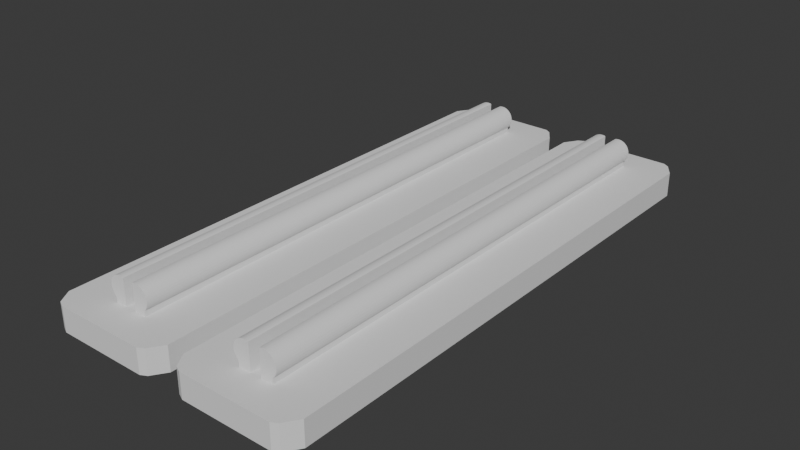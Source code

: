 # Source: spotter-arm-umhw.blend  (saved by Blender 4.0.36; exported with 4.5.12 LTS)
import bpy
from mathutils import Matrix  # noqa: F401  (used for matrix-valued properties, if any)

bpy.ops.wm.read_factory_settings(use_empty=True)
scene = bpy.context.scene
scene.name = 'Scene'

# ---- collections
col_collection = bpy.data.collections.new('Collection'); scene.collection.children.link(col_collection)

# ---- world
world_world = bpy.data.worlds.new('World'); scene.world = world_world
world_world.use_nodes = True; world_world.node_tree.nodes.clear()
_N = world_world.node_tree.nodes; _L = world_world.node_tree.links
n0 = _N.new('ShaderNodeOutputWorld'); n0.name = 'World Output'; n0.location = (300, 300)
n1 = _N.new('ShaderNodeBackground'); n1.name = 'Background'; n1.location = (10, 300)
n1.inputs[0].default_value = (0.05088, 0.05088, 0.05088, 1.0)
_L.new(n1.outputs[0], n0.inputs[0])
n0.is_active_output = True
world_world.color = (0.05088, 0.05088, 0.05088)
world_world.use_sun_shadow = False
world_world.sun_shadow_jitter_overblur = 0.0

# ---- meshes
me_cube_001 = bpy.data.meshes.new('Cube.001')
me_cube_001.from_pydata([(-1.0, -0.9886, -0.8472), (-1.0, -0.9886, 0.8583), (-1.0, 0.9873, -0.8472), (-1.0, 0.9873, 0.8583), (1.0, -0.9886, -0.8472), (1.0, -0.9886, 0.8583), (1.0, 0.9873, -0.8472), (1.0, 0.9873, 0.8583), (-1.0, 0.9375, 1.0), (1.0, 0.9375, -1.0), (-1.0, 0.9375, -1.0), (1.0, 0.9375, 1.0), (-1.0, -0.9375, -1.0), (1.0, -0.9375, 1.0), (-1.0, -0.9375, 1.0), (1.0, -0.9375, -1.0), (-1.0, -1.0, 0.75), (-1.0, 1.0, 0.75), (1.0, 1.0, 0.75), (1.0, -1.0, 0.75), (-1.0, 1.0, -0.75), (1.0, 1.0, -0.75), (1.0, -1.0, -0.75), (-1.0, -1.0, -0.75), (1.0, 0.8861, 0.2818), (1.0, 0.8861, 0.0905), (2.901, 0.8861, 0.2989), (3.026, 0.8861, 0.2686), (3.194, 0.8861, 0.1575), (3.175, 0.8861, 0.1185), (1.487, 0.8861, 0.2989), (1.639, 0.8861, 0.3238), (1.431, 0.8861, 0.2854), (3.139, 0.8861, 0.09465), (3.142, 0.8861, -0.08982), (3.118, 0.8861, 0.234), (3.175, 0.8861, 0.1965), (3.026, 0.8861, -0.2615), (2.901, 0.8861, -0.2918), (2.75, 0.8861, -0.3167), (2.577, 0.8861, -0.3352), (2.389, 0.8861, -0.3465), (2.194, 0.8861, -0.3504), (1.999, 0.8861, -0.3465), (1.812, 0.8861, -0.3352), (1.639, 0.8861, -0.3167), (1.487, 0.8861, -0.2918), (1.812, 0.8861, 0.3423), (1.999, 0.8861, 0.3537), (1.449, 0.8861, -0.2825), (2.194, 0.8861, 0.3575), (2.389, 0.8861, 0.3537), (2.577, 0.8861, 0.3423), (1.0, 0.8861, -0.2802), (1.0, 0.8861, -0.08732), (3.175, 0.8861, -0.1114), (3.194, 0.8861, -0.1504), (3.175, 0.8861, -0.1894), (3.118, 0.8861, -0.2269), (2.75, 0.8861, 0.3238), (2.75, -0.8852, 0.3238), (2.901, -0.8852, 0.2989), (3.118, -0.8852, 0.234), (3.175, -0.8852, 0.1965), (3.194, -0.8852, 0.1575), (2.901, -0.8852, -0.2918), (2.75, -0.8852, -0.3167), (2.577, -0.8852, -0.3352), (2.389, -0.8852, -0.3465), (1.449, -0.8852, -0.2825), (2.389, -0.8852, 0.3537), (2.577, -0.8852, 0.3423), (3.026, -0.8852, 0.2686), (2.194, -0.8852, 0.3575), (1.0, -0.8852, -0.08732), (1.0, -0.8852, -0.2802), (3.175, -0.8852, 0.1185), (1.639, -0.8852, 0.3238), (1.812, -0.8852, 0.3423), (1.999, -0.8852, 0.3537), (1.431, -0.8852, 0.2854), (1.0, -0.8852, 0.0905), (1.0, -0.8852, 0.2818), (3.175, -0.8852, -0.1114), (3.194, -0.8852, -0.1504), (3.175, -0.8852, -0.1894), (2.194, -0.8852, -0.3504), (1.999, -0.8852, -0.3465), (3.118, -0.8852, -0.2269), (3.026, -0.8852, -0.2615), (3.142, -0.8852, -0.08982), (1.812, -0.8852, -0.3352), (1.639, -0.8852, -0.3167), (1.487, -0.8852, -0.2918), (1.487, -0.8852, 0.2989), (3.139, -0.8852, 0.09465)], [], [(17, 3, 7, 18), (19, 5, 1, 16), (12, 15, 4, 0), (13, 14, 1, 5), (82, 13, 5, 19, 22, 4, 15, 75, 74, 81), (3, 17, 20, 2, 10, 8), (10, 12, 14, 8), (7, 3, 8, 11), (2, 6, 9, 10), (24, 25, 54, 53, 9, 6, 21, 18, 7, 11), (13, 82, 24, 11), (54, 25, 81, 74), (8, 14, 13, 11), (12, 10, 9, 15), (15, 9, 53, 75), (19, 16, 23, 22), (17, 18, 21, 20), (0, 23, 16, 1, 14, 12), (4, 22, 23, 0), (2, 20, 21, 6), (47, 78, 79, 48), (30, 94, 77, 31), (28, 64, 76, 29), (86, 87, 43, 42), (34, 90, 83, 55), (50, 73, 70, 51), (56, 84, 85, 57), (33, 25, 24, 32, 30, 31, 47, 48, 50, 51, 52, 59, 26, 27, 35, 36, 28, 29), (39, 40, 41, 42, 43, 44, 45, 46, 49, 53, 54, 34, 55, 56, 57, 58, 37, 38), (39, 66, 67, 40), (44, 91, 92, 45), (46, 93, 69, 49), (82, 80, 32, 24), (29, 76, 95, 33), (26, 61, 72, 27), (51, 70, 71, 52), (31, 77, 78, 47), (92, 93, 46, 45), (38, 65, 66, 39), (27, 72, 62, 35), (36, 63, 64, 28), (95, 81, 25, 33), (35, 62, 63, 36), (37, 89, 65, 38), (43, 87, 91, 44), (57, 85, 88, 58), (67, 68, 41, 40), (48, 79, 73, 50), (52, 71, 60, 59), (49, 69, 75, 53), (59, 60, 61, 26), (41, 68, 86, 42), (74, 90, 34, 54), (58, 88, 89, 37), (32, 80, 94, 30), (55, 83, 84, 56), (88, 85, 84, 83, 90, 74, 75, 69, 93, 92, 91, 87, 86, 68, 67, 66, 65, 89), (80, 82, 81, 95, 76, 64, 63, 62, 72, 61, 60, 71, 70, 73, 79, 78, 77, 94)])
_uv = me_cube_001.uv_layers.new(name='UVMap')
_uv.uv.foreach_set('vector', [0.5938, 0.25, 0.625, 0.25, 0.625, 0.5, 0.5938, 0.5, 0.5938, 0.75, 0.625, 0.75, 0.625, 1.0, 0.5938, 1.0, 0.125, 0.7422, 0.375, 0.7422, 0.375, 0.75, 0.125, 0.75, 0.625, 0.7422, 0.875, 0.7422, 0.875, 0.75, 0.625, 0.75, 0.535, 0.75, 0.625, 0.7422, 0.625, 0.75, 0.5938, 0.75, 0.4062, 0.75, 0.375, 0.75, 0.375, 0.7422, 0.534, 1.0, 0.5477, 0.0, 0.5347, 0.833, 0.625, 0.25, 0.5938, 0.25, 0.4062, 0.25, 0.375, 0.25, 0.125, 0.5078, 0.875, 0.5078, 0.125, 0.5078, 0.125, 0.7422, 0.875, 0.7422, 0.875, 0.5078, 0.625, 0.5, 0.875, 0.5, 0.875, 0.5078, 0.625, 0.5078, 0.125, 0.5, 0.375, 0.5, 0.375, 0.5078, 0.125, 0.5078, 0.535, 0.5, 0.5347, 0.417, 0.5477, 0.25, 0.534, 0.25, 0.375, 0.5078, 0.375, 0.5, 0.4062, 0.5, 0.5938, 0.5, 0.625, 0.5, 0.625, 0.5078, 0.625, 0.7422, 0.535, 0.75, 0.535, 0.5, 0.625, 0.5078, 0.5477, 0.25, 0.5486, 0.5, 0.5486, 0.75, 0.5477, 0.0, 0.875, 0.5078, 0.875, 0.7422, 0.625, 0.7422, 0.625, 0.5078, 0.125, 0.7422, 0.125, 0.5078, 0.375, 0.5078, 0.375, 0.7422, 0.375, 0.7422, 0.375, 0.5078, 0.534, 0.25, 0.534, 0.0, 0.5938, 0.75, 0.5938, 1.0, 0.4062, 1.0, 0.4062, 0.75, 0.5938, 0.25, 0.5938, 0.5, 0.4062, 0.5, 0.4062, 0.25, 0.375, 1.0, 0.4062, 1.0, 0.5938, 1.0, 0.625, 1.0, 0.875, 0.7422, 0.125, 0.7422, 0.375, 0.75, 0.4062, 0.75, 0.4062, 1.0, 0.375, 1.0, 0.375, 0.25, 0.4062, 0.25, 0.4062, 0.5, 0.375, 0.5, 0.0625, 0.5, 0.0625, 1.0, 0.03125, 1.0, 0.03125, 0.5, 0.125, 0.5, 0.125, 1.0, 0.09375, 1.0, 0.09375, 0.5, 0.75, 0.5, 0.75, 1.0, 0.7188, 1.0, 0.7188, 0.5, 0.5, 1.0, 0.4688, 1.0, 0.4688, 0.5, 0.5, 0.5, 0.7992, 0.5, 0.7992, 1.0, 0.7812, 1.0, 0.7812, 0.5, 1.0, 0.5, 1.0, 1.0, 0.9688, 1.0, 0.9688, 0.5, 0.75, 0.5, 0.75, 1.0, 0.7188, 1.0, 0.7188, 0.5, 0.9767, 0.1746, 0.5347, 0.417, 0.535, 0.5, 0.9331, 0.4034, 0.9197, 0.4197, 0.8833, 0.4496, 0.8418, 0.4717, 0.7032, 0.4854, 0.75, 0.49, 0.7032, 0.4854, 0.8418, 0.4717, 0.8833, 0.4496, 0.9197, 0.4197, 0.9496, 0.3833, 0.9717, 0.3418, 0.9854, 0.2968, 0.99, 0.25, 0.9854, 0.2032, 0.8833, 0.05045, 0.8418, 0.02827, 0.7968, 0.01461, 0.75, 0.01, 0.7968, 0.01461, 0.8418, 0.02827, 0.8833, 0.05045, 0.9197, 0.08029, 0.4934, 0.25, 0.534, 0.25, 0.5343, 0.3339, 0.9775, 0.3227, 0.9854, 0.2968, 0.99, 0.25, 0.9854, 0.2032, 0.9717, 0.1582, 0.9496, 0.1167, 0.9197, 0.08029, 0.5938, 0.5, 0.5938, 1.0, 0.5625, 1.0, 0.5625, 0.5, 0.4375, 0.5, 0.4375, 1.0, 0.4062, 1.0, 0.4062, 0.5, 0.375, 0.5, 0.375, 1.0, 0.3654, 1.0, 0.3654, 0.5, 0.535, 0.75, 0.4964, 0.75, 0.4964, 0.5, 0.535, 0.5, 0.7188, 0.5, 0.7188, 1.0, 0.6989, 1.0, 0.6989, 0.5, 0.875, 0.5, 0.875, 1.0, 0.8438, 1.0, 0.8438, 0.5, 0.9688, 0.5, 0.9688, 1.0, 0.9375, 1.0, 0.9375, 0.5, 0.09375, 0.5, 0.09375, 1.0, 0.0625, 1.0, 0.0625, 0.5, 0.4062, 1.0, 0.375, 1.0, 0.375, 0.5, 0.4062, 0.5, 0.625, 0.5, 0.625, 1.0, 0.5938, 1.0, 0.5938, 0.5, 0.8438, 0.5, 0.8438, 1.0, 0.8125, 1.0, 0.8125, 0.5, 0.7812, 0.5, 0.7812, 1.0, 0.75, 1.0, 0.75, 0.5, 0.4149, 0.75, 0.5486, 0.75, 0.5486, 0.5, 0.4149, 0.5, 0.8125, 0.5, 0.8125, 1.0, 0.7812, 1.0, 0.7812, 0.5, 0.6562, 0.5, 0.6562, 1.0, 0.625, 1.0, 0.625, 0.5, 0.4688, 0.5, 0.4688, 1.0, 0.4375, 1.0, 0.4375, 0.5, 0.7188, 0.5, 0.7188, 1.0, 0.6875, 1.0, 0.6875, 0.5, 0.5625, 1.0, 0.5312, 1.0, 0.5312, 0.5, 0.5625, 0.5, 0.03125, 0.5, 0.03125, 1.0, 0.0, 1.0, 0.0, 0.5, 0.9375, 0.5, 0.9375, 1.0, 0.9062, 1.0, 0.9062, 0.5, 0.4934, 0.25, 0.4934, 0.0, 0.534, 0.0, 0.534, 0.25, 0.9062, 0.5, 0.9062, 1.0, 0.875, 1.0, 0.875, 0.5, 0.5312, 0.5, 0.5312, 1.0, 0.5, 1.0, 0.5, 0.5, 0.5477, 0.0, 0.4123, 0.0, 0.4123, 0.25, 0.5477, 0.25, 0.6875, 0.5, 0.6875, 1.0, 0.6562, 1.0, 0.6562, 0.5, 0.139, 0.5, 0.139, 1.0, 0.125, 1.0, 0.125, 0.5, 0.7812, 0.5, 0.7812, 1.0, 0.75, 1.0, 0.75, 0.5, 0.02827, 0.1582, 0.01461, 0.2032, 0.01, 0.25, 0.01461, 0.2968, 0.02245, 0.3227, 0.5343, 0.9161, 0.534, 1.0, 0.07112, 0.09147, 0.08029, 0.08029, 0.1167, 0.05045, 0.1582, 0.02827, 0.2032, 0.01461, 0.25, 0.01, 0.2032, 0.01461, 0.1582, 0.02827, 0.1167, 0.05045, 0.08029, 0.08029, 0.05045, 0.1167, 0.4964, 0.75, 0.535, 0.75, 0.5347, 0.833, 0.02329, 0.1746, 0.01461, 0.2032, 0.01, 0.25, 0.01461, 0.2968, 0.02827, 0.3418, 0.05045, 0.3833, 0.08029, 0.4197, 0.1167, 0.4496, 0.3418, 0.4717, 0.2968, 0.4854, 0.25, 0.49, 0.2968, 0.4854, 0.3418, 0.4717, 0.1167, 0.4496, 0.08029, 0.4197])
me_cube_001.update()
me_cube_002 = bpy.data.meshes.new('Cube.002')
me_cube_002.from_pydata([(-1.0, -0.9886, -0.8472), (-1.0, -0.9886, 0.8583), (-1.0, 0.9873, -0.8472), (-1.0, 0.9873, 0.8583), (1.0, -0.9886, -0.8472), (1.0, -0.9886, 0.8583), (1.0, 0.9873, -0.8472), (1.0, 0.9873, 0.8583), (-1.0, 0.9375, 1.0), (1.0, 0.9375, -1.0), (-1.0, 0.9375, -1.0), (1.0, 0.9375, 1.0), (-1.0, -0.9375, -1.0), (1.0, -0.9375, 1.0), (-1.0, -0.9375, 1.0), (1.0, -0.9375, -1.0), (-1.0, -1.0, 0.75), (-1.0, 1.0, 0.75), (1.0, 1.0, 0.75), (1.0, -1.0, 0.75), (-1.0, 1.0, -0.75), (1.0, 1.0, -0.75), (1.0, -1.0, -0.75), (-1.0, -1.0, -0.75), (1.0, 0.8861, 0.2818), (1.0, 0.8861, 0.0905), (2.901, 0.8861, 0.2989), (3.026, 0.8861, 0.2686), (3.194, 0.8861, 0.1575), (3.175, 0.8861, 0.1185), (1.487, 0.8861, 0.2989), (1.639, 0.8861, 0.3238), (1.431, 0.8861, 0.2854), (3.139, 0.8861, 0.09465), (3.142, 0.8861, -0.08982), (3.118, 0.8861, 0.234), (3.175, 0.8861, 0.1965), (3.026, 0.8861, -0.2615), (2.901, 0.8861, -0.2918), (2.75, 0.8861, -0.3167), (2.577, 0.8861, -0.3352), (2.389, 0.8861, -0.3465), (2.194, 0.8861, -0.3504), (1.999, 0.8861, -0.3465), (1.812, 0.8861, -0.3352), (1.639, 0.8861, -0.3167), (1.487, 0.8861, -0.2918), (1.812, 0.8861, 0.3423), (1.999, 0.8861, 0.3537), (1.449, 0.8861, -0.2825), (2.194, 0.8861, 0.3575), (2.389, 0.8861, 0.3537), (2.577, 0.8861, 0.3423), (1.0, 0.8861, -0.2802), (1.0, 0.8861, -0.08732), (3.175, 0.8861, -0.1114), (3.194, 0.8861, -0.1504), (3.175, 0.8861, -0.1894), (3.118, 0.8861, -0.2269), (2.75, 0.8861, 0.3238), (2.75, -0.8852, 0.3238), (2.901, -0.8852, 0.2989), (3.118, -0.8852, 0.234), (3.175, -0.8852, 0.1965), (3.194, -0.8852, 0.1575), (2.901, -0.8852, -0.2918), (2.75, -0.8852, -0.3167), (2.577, -0.8852, -0.3352), (2.389, -0.8852, -0.3465), (1.449, -0.8852, -0.2825), (2.389, -0.8852, 0.3537), (2.577, -0.8852, 0.3423), (3.026, -0.8852, 0.2686), (2.194, -0.8852, 0.3575), (1.0, -0.8852, -0.08732), (1.0, -0.8852, -0.2802), (3.175, -0.8852, 0.1185), (1.639, -0.8852, 0.3238), (1.812, -0.8852, 0.3423), (1.999, -0.8852, 0.3537), (1.431, -0.8852, 0.2854), (1.0, -0.8852, 0.0905), (1.0, -0.8852, 0.2818), (3.175, -0.8852, -0.1114), (3.194, -0.8852, -0.1504), (3.175, -0.8852, -0.1894), (2.194, -0.8852, -0.3504), (1.999, -0.8852, -0.3465), (3.118, -0.8852, -0.2269), (3.026, -0.8852, -0.2615), (3.142, -0.8852, -0.08982), (1.812, -0.8852, -0.3352), (1.639, -0.8852, -0.3167), (1.487, -0.8852, -0.2918), (1.487, -0.8852, 0.2989), (3.139, -0.8852, 0.09465)], [], [(17, 3, 7, 18), (19, 5, 1, 16), (12, 15, 4, 0), (13, 14, 1, 5), (82, 13, 5, 19, 22, 4, 15, 75, 74, 81), (3, 17, 20, 2, 10, 8), (10, 12, 14, 8), (7, 3, 8, 11), (2, 6, 9, 10), (24, 25, 54, 53, 9, 6, 21, 18, 7, 11), (13, 82, 24, 11), (54, 25, 81, 74), (8, 14, 13, 11), (12, 10, 9, 15), (15, 9, 53, 75), (19, 16, 23, 22), (17, 18, 21, 20), (0, 23, 16, 1, 14, 12), (4, 22, 23, 0), (2, 20, 21, 6), (47, 78, 79, 48), (30, 94, 77, 31), (28, 64, 76, 29), (86, 87, 43, 42), (34, 90, 83, 55), (50, 73, 70, 51), (56, 84, 85, 57), (33, 25, 24, 32, 30, 31, 47, 48, 50, 51, 52, 59, 26, 27, 35, 36, 28, 29), (39, 40, 41, 42, 43, 44, 45, 46, 49, 53, 54, 34, 55, 56, 57, 58, 37, 38), (39, 66, 67, 40), (44, 91, 92, 45), (46, 93, 69, 49), (82, 80, 32, 24), (29, 76, 95, 33), (26, 61, 72, 27), (51, 70, 71, 52), (31, 77, 78, 47), (92, 93, 46, 45), (38, 65, 66, 39), (27, 72, 62, 35), (36, 63, 64, 28), (95, 81, 25, 33), (35, 62, 63, 36), (37, 89, 65, 38), (43, 87, 91, 44), (57, 85, 88, 58), (67, 68, 41, 40), (48, 79, 73, 50), (52, 71, 60, 59), (49, 69, 75, 53), (59, 60, 61, 26), (41, 68, 86, 42), (74, 90, 34, 54), (58, 88, 89, 37), (32, 80, 94, 30), (55, 83, 84, 56), (88, 85, 84, 83, 90, 74, 75, 69, 93, 92, 91, 87, 86, 68, 67, 66, 65, 89), (80, 82, 81, 95, 76, 64, 63, 62, 72, 61, 60, 71, 70, 73, 79, 78, 77, 94)])
_uv = me_cube_002.uv_layers.new(name='UVMap')
_uv.uv.foreach_set('vector', [0.5938, 0.25, 0.625, 0.25, 0.625, 0.5, 0.5938, 0.5, 0.5938, 0.75, 0.625, 0.75, 0.625, 1.0, 0.5938, 1.0, 0.125, 0.7422, 0.375, 0.7422, 0.375, 0.75, 0.125, 0.75, 0.625, 0.7422, 0.875, 0.7422, 0.875, 0.75, 0.625, 0.75, 0.535, 0.75, 0.625, 0.7422, 0.625, 0.75, 0.5938, 0.75, 0.4062, 0.75, 0.375, 0.75, 0.375, 0.7422, 0.534, 1.0, 0.5477, 0.0, 0.5347, 0.833, 0.625, 0.25, 0.5938, 0.25, 0.4062, 0.25, 0.375, 0.25, 0.125, 0.5078, 0.875, 0.5078, 0.125, 0.5078, 0.125, 0.7422, 0.875, 0.7422, 0.875, 0.5078, 0.625, 0.5, 0.875, 0.5, 0.875, 0.5078, 0.625, 0.5078, 0.125, 0.5, 0.375, 0.5, 0.375, 0.5078, 0.125, 0.5078, 0.535, 0.5, 0.5347, 0.417, 0.5477, 0.25, 0.534, 0.25, 0.375, 0.5078, 0.375, 0.5, 0.4062, 0.5, 0.5938, 0.5, 0.625, 0.5, 0.625, 0.5078, 0.625, 0.7422, 0.535, 0.75, 0.535, 0.5, 0.625, 0.5078, 0.5477, 0.25, 0.5486, 0.5, 0.5486, 0.75, 0.5477, 0.0, 0.875, 0.5078, 0.875, 0.7422, 0.625, 0.7422, 0.625, 0.5078, 0.125, 0.7422, 0.125, 0.5078, 0.375, 0.5078, 0.375, 0.7422, 0.375, 0.7422, 0.375, 0.5078, 0.534, 0.25, 0.534, 0.0, 0.5938, 0.75, 0.5938, 1.0, 0.4062, 1.0, 0.4062, 0.75, 0.5938, 0.25, 0.5938, 0.5, 0.4062, 0.5, 0.4062, 0.25, 0.375, 1.0, 0.4062, 1.0, 0.5938, 1.0, 0.625, 1.0, 0.875, 0.7422, 0.125, 0.7422, 0.375, 0.75, 0.4062, 0.75, 0.4062, 1.0, 0.375, 1.0, 0.375, 0.25, 0.4062, 0.25, 0.4062, 0.5, 0.375, 0.5, 0.0625, 0.5, 0.0625, 1.0, 0.03125, 1.0, 0.03125, 0.5, 0.125, 0.5, 0.125, 1.0, 0.09375, 1.0, 0.09375, 0.5, 0.75, 0.5, 0.75, 1.0, 0.7188, 1.0, 0.7188, 0.5, 0.5, 1.0, 0.4688, 1.0, 0.4688, 0.5, 0.5, 0.5, 0.7992, 0.5, 0.7992, 1.0, 0.7812, 1.0, 0.7812, 0.5, 1.0, 0.5, 1.0, 1.0, 0.9688, 1.0, 0.9688, 0.5, 0.75, 0.5, 0.75, 1.0, 0.7188, 1.0, 0.7188, 0.5, 0.9767, 0.1746, 0.5347, 0.417, 0.535, 0.5, 0.9331, 0.4034, 0.9197, 0.4197, 0.8833, 0.4496, 0.8418, 0.4717, 0.7032, 0.4854, 0.75, 0.49, 0.7032, 0.4854, 0.8418, 0.4717, 0.8833, 0.4496, 0.9197, 0.4197, 0.9496, 0.3833, 0.9717, 0.3418, 0.9854, 0.2968, 0.99, 0.25, 0.9854, 0.2032, 0.8833, 0.05045, 0.8418, 0.02827, 0.7968, 0.01461, 0.75, 0.01, 0.7968, 0.01461, 0.8418, 0.02827, 0.8833, 0.05045, 0.9197, 0.08029, 0.4934, 0.25, 0.534, 0.25, 0.5343, 0.3339, 0.9775, 0.3227, 0.9854, 0.2968, 0.99, 0.25, 0.9854, 0.2032, 0.9717, 0.1582, 0.9496, 0.1167, 0.9197, 0.08029, 0.5938, 0.5, 0.5938, 1.0, 0.5625, 1.0, 0.5625, 0.5, 0.4375, 0.5, 0.4375, 1.0, 0.4062, 1.0, 0.4062, 0.5, 0.375, 0.5, 0.375, 1.0, 0.3654, 1.0, 0.3654, 0.5, 0.535, 0.75, 0.4964, 0.75, 0.4964, 0.5, 0.535, 0.5, 0.7188, 0.5, 0.7188, 1.0, 0.6989, 1.0, 0.6989, 0.5, 0.875, 0.5, 0.875, 1.0, 0.8438, 1.0, 0.8438, 0.5, 0.9688, 0.5, 0.9688, 1.0, 0.9375, 1.0, 0.9375, 0.5, 0.09375, 0.5, 0.09375, 1.0, 0.0625, 1.0, 0.0625, 0.5, 0.4062, 1.0, 0.375, 1.0, 0.375, 0.5, 0.4062, 0.5, 0.625, 0.5, 0.625, 1.0, 0.5938, 1.0, 0.5938, 0.5, 0.8438, 0.5, 0.8438, 1.0, 0.8125, 1.0, 0.8125, 0.5, 0.7812, 0.5, 0.7812, 1.0, 0.75, 1.0, 0.75, 0.5, 0.4149, 0.75, 0.5486, 0.75, 0.5486, 0.5, 0.4149, 0.5, 0.8125, 0.5, 0.8125, 1.0, 0.7812, 1.0, 0.7812, 0.5, 0.6562, 0.5, 0.6562, 1.0, 0.625, 1.0, 0.625, 0.5, 0.4688, 0.5, 0.4688, 1.0, 0.4375, 1.0, 0.4375, 0.5, 0.7188, 0.5, 0.7188, 1.0, 0.6875, 1.0, 0.6875, 0.5, 0.5625, 1.0, 0.5312, 1.0, 0.5312, 0.5, 0.5625, 0.5, 0.03125, 0.5, 0.03125, 1.0, 0.0, 1.0, 0.0, 0.5, 0.9375, 0.5, 0.9375, 1.0, 0.9062, 1.0, 0.9062, 0.5, 0.4934, 0.25, 0.4934, 0.0, 0.534, 0.0, 0.534, 0.25, 0.9062, 0.5, 0.9062, 1.0, 0.875, 1.0, 0.875, 0.5, 0.5312, 0.5, 0.5312, 1.0, 0.5, 1.0, 0.5, 0.5, 0.5477, 0.0, 0.4123, 0.0, 0.4123, 0.25, 0.5477, 0.25, 0.6875, 0.5, 0.6875, 1.0, 0.6562, 1.0, 0.6562, 0.5, 0.139, 0.5, 0.139, 1.0, 0.125, 1.0, 0.125, 0.5, 0.7812, 0.5, 0.7812, 1.0, 0.75, 1.0, 0.75, 0.5, 0.02827, 0.1582, 0.01461, 0.2032, 0.01, 0.25, 0.01461, 0.2968, 0.02245, 0.3227, 0.5343, 0.9161, 0.534, 1.0, 0.07112, 0.09147, 0.08029, 0.08029, 0.1167, 0.05045, 0.1582, 0.02827, 0.2032, 0.01461, 0.25, 0.01, 0.2032, 0.01461, 0.1582, 0.02827, 0.1167, 0.05045, 0.08029, 0.08029, 0.05045, 0.1167, 0.4964, 0.75, 0.535, 0.75, 0.5347, 0.833, 0.02329, 0.1746, 0.01461, 0.2032, 0.01, 0.25, 0.01461, 0.2968, 0.02827, 0.3418, 0.05045, 0.3833, 0.08029, 0.4197, 0.1167, 0.4496, 0.3418, 0.4717, 0.2968, 0.4854, 0.25, 0.49, 0.2968, 0.4854, 0.3418, 0.4717, 0.1167, 0.4496, 0.08029, 0.4197])
me_cube_002.update()

# ---- objects
ob_umhw = bpy.data.objects.new('umhw', me_cube_001)
ob_umhw_001 = bpy.data.objects.new('umhw.001', me_cube_002)

# ---- transforms, parenting, visibility, modifiers, constraints
ob_umhw.location = (0.0, 0.0, 1.0)
ob_umhw.rotation_euler = (-0.0, -1.571, -0.0)
ob_umhw.scale = (1.0, 22.5, 5.0)
ob_umhw_001.location = (-11.47, 0.0, 1.0)
ob_umhw_001.rotation_euler = (-0.0, -1.571, -0.0)
ob_umhw_001.scale = (1.0, 22.5, 5.0)

# ---- collection membership
col_collection.objects.link(ob_umhw)
col_collection.objects.link(ob_umhw_001)

# ---- scene / render settings (as saved in the file)
scene.frame_start = 1; scene.frame_end = 250; scene.frame_set(1)
scene.render.engine = 'BLENDER_EEVEE_NEXT'
scene.cycles.sampling_pattern = 'TABULATED_SOBOL'
scene.unit_settings.scale_length = 0.001
bpy.context.view_layer.update()

# ---- added for rendering (the .blend has no active camera and no usable light): camera, sun
cam_auto = bpy.data.cameras.new('AutoCamera')
cam_auto.lens = 50.0
cam_auto.sensor_width = 36.0
cam_auto.clip_end = 1000.0
ob_auto_camera = bpy.data.objects.new('AutoCamera', cam_auto)
scene.collection.objects.link(ob_auto_camera)
ob_auto_camera.location = (40.5588, -55.5545, 39.1334)
ob_auto_camera.rotation_euler = (1.09748, -7.21219e-08, 0.694738)
scene.camera = ob_auto_camera
light_auto_sun = bpy.data.lights.new('AutoSun', 'SUN')
light_auto_sun.energy = 3.0
light_auto_sun.angle = 0.0523599
ob_auto_sun = bpy.data.objects.new('AutoSun', light_auto_sun)
scene.collection.objects.link(ob_auto_sun)
ob_auto_sun.rotation_euler = (0.872665, 0.174533, 0.523599)
bpy.context.view_layer.update()
